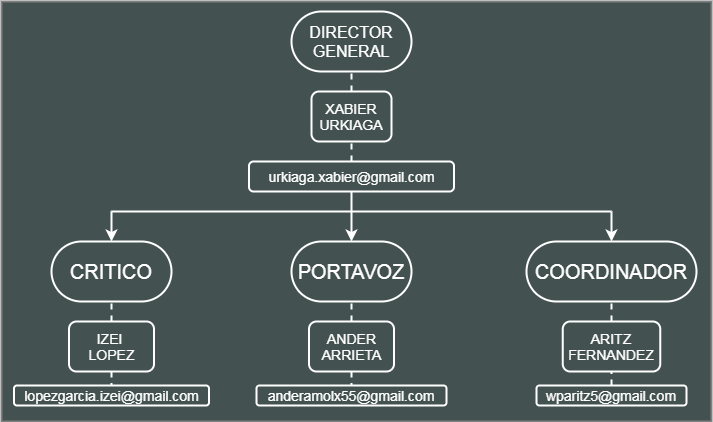

The diagram above was exported from draw.io. Its source (the exported page's mxGraphModel, read from the mxfile embedded in the PNG):
<mxGraphModel dx="1021" dy="500" grid="1" gridSize="10" guides="1" tooltips="1" connect="1" arrows="1" fold="1" page="1" pageScale="1" pageWidth="1169" pageHeight="827" math="0" shadow="0">
  <root>
    <mxCell id="0" />
    <mxCell id="1" parent="0" />
    <mxCell id="kCpKvlwY6PEWh2DL-w_j-44" value="" style="rounded=0;whiteSpace=wrap;html=1;fontSize=14;fontColor=#FFFFFF;strokeColor=#808080;strokeWidth=2;fillColor=#435151;" vertex="1" parent="1">
      <mxGeometry x="70" y="30" width="710" height="420" as="geometry" />
    </mxCell>
    <mxCell id="JMi0dpCK0gxwLcLCL2dt-1" value="&lt;font style=&quot;font-size: 16px&quot;&gt;DIRECTOR GENERAL&lt;/font&gt;" style="rounded=1;whiteSpace=wrap;html=1;fillColor=none;strokeColor=#FFFFFF;fontColor=#FFFFFF;strokeWidth=2;arcSize=50;" parent="1" vertex="1">
      <mxGeometry x="360" y="40" width="120" height="60" as="geometry" />
    </mxCell>
    <mxCell id="JMi0dpCK0gxwLcLCL2dt-3" value="&lt;font style=&quot;font-size: 14px&quot;&gt;XABIER URKIAGA&lt;/font&gt;" style="rounded=1;whiteSpace=wrap;html=1;fontSize=8;fontColor=#FFFFFF;strokeColor=#FFFFFF;fillColor=none;strokeWidth=2;" parent="1" vertex="1">
      <mxGeometry x="380" y="120" width="80" height="50" as="geometry" />
    </mxCell>
    <mxCell id="JMi0dpCK0gxwLcLCL2dt-5" value="&lt;font style=&quot;font-size: 20px&quot;&gt;PORTAVOZ&lt;/font&gt;" style="rounded=1;whiteSpace=wrap;html=1;fillColor=none;strokeColor=#FFFFFF;fontColor=#FFFFFF;strokeWidth=2;arcSize=50;" parent="1" vertex="1">
      <mxGeometry x="360" y="270" width="120" height="60" as="geometry" />
    </mxCell>
    <mxCell id="JMi0dpCK0gxwLcLCL2dt-8" value="&lt;font style=&quot;font-size: 20px&quot;&gt;COORDINADOR&lt;/font&gt;" style="rounded=1;whiteSpace=wrap;html=1;fillColor=none;strokeColor=#FFFFFF;fontColor=#FFFFFF;strokeWidth=2;arcSize=50;" parent="1" vertex="1">
      <mxGeometry x="595" y="270" width="170" height="60" as="geometry" />
    </mxCell>
    <mxCell id="JMi0dpCK0gxwLcLCL2dt-11" value="&lt;font style=&quot;font-size: 20px&quot;&gt;CRITICO&lt;/font&gt;" style="rounded=1;whiteSpace=wrap;html=1;fillColor=none;strokeColor=#FFFFFF;fontColor=#FFFFFF;strokeWidth=2;arcSize=50;" parent="1" vertex="1">
      <mxGeometry x="120" y="270" width="120" height="60" as="geometry" />
    </mxCell>
    <mxCell id="JMi0dpCK0gxwLcLCL2dt-13" value="&lt;span style=&quot;font-size: 14px&quot;&gt;IZEI &lt;br&gt;LOPEZ&lt;/span&gt;" style="rounded=1;whiteSpace=wrap;html=1;fontSize=8;fontColor=#FFFFFF;strokeColor=#FFFFFF;fillColor=none;strokeWidth=2;" parent="1" vertex="1">
      <mxGeometry x="137.5" y="350" width="85" height="50" as="geometry" />
    </mxCell>
    <mxCell id="JMi0dpCK0gxwLcLCL2dt-14" value="&lt;font style=&quot;font-size: 14px&quot;&gt;wparitz5@gmail.com&lt;/font&gt;" style="rounded=1;whiteSpace=wrap;html=1;fontSize=10;fontColor=#FFFFFF;strokeColor=#FFFFFF;fillColor=none;strokeWidth=2;" parent="1" vertex="1">
      <mxGeometry x="605" y="414" width="150" height="20" as="geometry" />
    </mxCell>
    <mxCell id="JMi0dpCK0gxwLcLCL2dt-15" value="&lt;font style=&quot;font-size: 14px&quot;&gt;anderamolx55@gmail.com&lt;/font&gt;" style="rounded=1;whiteSpace=wrap;html=1;fontSize=10;fontColor=#FFFFFF;strokeColor=#FFFFFF;fillColor=none;strokeWidth=2;" parent="1" vertex="1">
      <mxGeometry x="325" y="414" width="190" height="20" as="geometry" />
    </mxCell>
    <mxCell id="JMi0dpCK0gxwLcLCL2dt-16" value="&lt;font style=&quot;font-size: 14px&quot;&gt;lopezgarcia.izei@gmail.com&lt;/font&gt;" style="rounded=1;whiteSpace=wrap;html=1;fontSize=10;fontColor=#FFFFFF;strokeColor=#FFFFFF;fillColor=none;strokeWidth=2;" parent="1" vertex="1">
      <mxGeometry x="82.5" y="414" width="195" height="20" as="geometry" />
    </mxCell>
    <mxCell id="kCpKvlwY6PEWh2DL-w_j-26" style="edgeStyle=orthogonalEdgeStyle;rounded=0;orthogonalLoop=1;jettySize=auto;html=1;entryX=0.5;entryY=0;entryDx=0;entryDy=0;fontSize=14;fontColor=#FFFFFF;strokeColor=#FFFFFF;strokeWidth=2;fillColor=none;" edge="1" parent="1" source="JMi0dpCK0gxwLcLCL2dt-18" target="JMi0dpCK0gxwLcLCL2dt-5">
      <mxGeometry relative="1" as="geometry" />
    </mxCell>
    <mxCell id="JMi0dpCK0gxwLcLCL2dt-18" value="&lt;font style=&quot;font-size: 14px&quot;&gt;urkiaga.xabier@gmail.com&lt;/font&gt;" style="rounded=1;whiteSpace=wrap;html=1;fontSize=10;fontColor=#FFFFFF;strokeColor=#FFFFFF;fillColor=none;strokeWidth=2;" parent="1" vertex="1">
      <mxGeometry x="317.5" y="190" width="205" height="30" as="geometry" />
    </mxCell>
    <mxCell id="kCpKvlwY6PEWh2DL-w_j-22" value="" style="endArrow=none;dashed=1;html=1;rounded=0;fontColor=#FFFFFF;strokeColor=#FFFFFF;strokeWidth=2;fillColor=none;entryX=0.5;entryY=1;entryDx=0;entryDy=0;exitX=0.5;exitY=0;exitDx=0;exitDy=0;" edge="1" parent="1" source="JMi0dpCK0gxwLcLCL2dt-3" target="JMi0dpCK0gxwLcLCL2dt-1">
      <mxGeometry width="50" height="50" relative="1" as="geometry">
        <mxPoint x="280" y="130" as="sourcePoint" />
        <mxPoint x="330" y="80" as="targetPoint" />
      </mxGeometry>
    </mxCell>
    <mxCell id="kCpKvlwY6PEWh2DL-w_j-23" value="" style="endArrow=none;dashed=1;html=1;rounded=0;fontColor=#FFFFFF;strokeColor=#FFFFFF;strokeWidth=2;fillColor=none;entryX=0.5;entryY=1;entryDx=0;entryDy=0;exitX=0.5;exitY=0;exitDx=0;exitDy=0;" edge="1" parent="1" source="JMi0dpCK0gxwLcLCL2dt-18" target="JMi0dpCK0gxwLcLCL2dt-3">
      <mxGeometry width="50" height="50" relative="1" as="geometry">
        <mxPoint x="460" y="190" as="sourcePoint" />
        <mxPoint x="430" y="110" as="targetPoint" />
      </mxGeometry>
    </mxCell>
    <mxCell id="kCpKvlwY6PEWh2DL-w_j-27" value="&lt;span style=&quot;font-size: 14px&quot;&gt;ANDER ARRIETA&lt;/span&gt;" style="rounded=1;whiteSpace=wrap;html=1;fontSize=8;fontColor=#FFFFFF;strokeColor=#FFFFFF;fillColor=none;strokeWidth=2;" vertex="1" parent="1">
      <mxGeometry x="377.5" y="350" width="85" height="50" as="geometry" />
    </mxCell>
    <mxCell id="kCpKvlwY6PEWh2DL-w_j-28" value="&lt;span style=&quot;font-size: 14px&quot;&gt;ARITZ FERNANDEZ&lt;/span&gt;" style="rounded=1;whiteSpace=wrap;html=1;fontSize=8;fontColor=#FFFFFF;strokeColor=#FFFFFF;fillColor=none;strokeWidth=2;" vertex="1" parent="1">
      <mxGeometry x="631.25" y="350" width="97.5" height="50" as="geometry" />
    </mxCell>
    <mxCell id="kCpKvlwY6PEWh2DL-w_j-29" value="" style="endArrow=none;dashed=1;html=1;rounded=0;fontSize=14;fontColor=#FFFFFF;strokeColor=#FFFFFF;strokeWidth=2;fillColor=none;entryX=0.5;entryY=1;entryDx=0;entryDy=0;exitX=0.5;exitY=0;exitDx=0;exitDy=0;" edge="1" parent="1" source="kCpKvlwY6PEWh2DL-w_j-27" target="JMi0dpCK0gxwLcLCL2dt-5">
      <mxGeometry width="50" height="50" relative="1" as="geometry">
        <mxPoint x="440" y="350" as="sourcePoint" />
        <mxPoint x="440" y="350" as="targetPoint" />
      </mxGeometry>
    </mxCell>
    <mxCell id="kCpKvlwY6PEWh2DL-w_j-32" value="" style="endArrow=none;dashed=1;html=1;rounded=0;fontSize=14;fontColor=#FFFFFF;strokeColor=#FFFFFF;strokeWidth=2;fillColor=none;exitX=0.5;exitY=1;exitDx=0;exitDy=0;entryX=0.5;entryY=0;entryDx=0;entryDy=0;" edge="1" parent="1" source="kCpKvlwY6PEWh2DL-w_j-27" target="JMi0dpCK0gxwLcLCL2dt-15">
      <mxGeometry width="50" height="50" relative="1" as="geometry">
        <mxPoint x="430" y="320" as="sourcePoint" />
        <mxPoint x="480" y="270" as="targetPoint" />
      </mxGeometry>
    </mxCell>
    <mxCell id="kCpKvlwY6PEWh2DL-w_j-33" value="" style="endArrow=none;dashed=1;html=1;rounded=0;fontSize=14;fontColor=#FFFFFF;strokeColor=#FFFFFF;strokeWidth=2;fillColor=none;entryX=0.5;entryY=1;entryDx=0;entryDy=0;exitX=0.5;exitY=0;exitDx=0;exitDy=0;" edge="1" parent="1" source="JMi0dpCK0gxwLcLCL2dt-13" target="JMi0dpCK0gxwLcLCL2dt-11">
      <mxGeometry width="50" height="50" relative="1" as="geometry">
        <mxPoint x="210" y="340" as="sourcePoint" />
        <mxPoint x="480" y="270" as="targetPoint" />
      </mxGeometry>
    </mxCell>
    <mxCell id="kCpKvlwY6PEWh2DL-w_j-35" value="" style="endArrow=none;dashed=1;html=1;rounded=0;fontSize=14;fontColor=#FFFFFF;strokeColor=#FFFFFF;strokeWidth=2;fillColor=none;entryX=0.5;entryY=0;entryDx=0;entryDy=0;" edge="1" parent="1" target="JMi0dpCK0gxwLcLCL2dt-16">
      <mxGeometry width="50" height="50" relative="1" as="geometry">
        <mxPoint x="180" y="400" as="sourcePoint" />
        <mxPoint x="190" y="340" as="targetPoint" />
      </mxGeometry>
    </mxCell>
    <mxCell id="kCpKvlwY6PEWh2DL-w_j-36" value="" style="endArrow=none;dashed=1;html=1;rounded=0;fontSize=14;fontColor=#FFFFFF;strokeColor=#FFFFFF;strokeWidth=2;fillColor=none;exitX=0.5;exitY=0;exitDx=0;exitDy=0;entryX=0.5;entryY=1;entryDx=0;entryDy=0;" edge="1" parent="1" source="JMi0dpCK0gxwLcLCL2dt-14" target="kCpKvlwY6PEWh2DL-w_j-28">
      <mxGeometry width="50" height="50" relative="1" as="geometry">
        <mxPoint x="285" y="340" as="sourcePoint" />
        <mxPoint x="335" y="290" as="targetPoint" />
      </mxGeometry>
    </mxCell>
    <mxCell id="kCpKvlwY6PEWh2DL-w_j-37" value="" style="endArrow=none;dashed=1;html=1;rounded=0;fontSize=14;fontColor=#FFFFFF;strokeColor=#FFFFFF;strokeWidth=2;fillColor=none;entryX=0.5;entryY=1;entryDx=0;entryDy=0;exitX=0.5;exitY=0;exitDx=0;exitDy=0;" edge="1" parent="1" source="kCpKvlwY6PEWh2DL-w_j-28" target="JMi0dpCK0gxwLcLCL2dt-8">
      <mxGeometry width="50" height="50" relative="1" as="geometry">
        <mxPoint x="295" y="350" as="sourcePoint" />
        <mxPoint x="345" y="300" as="targetPoint" />
      </mxGeometry>
    </mxCell>
    <mxCell id="kCpKvlwY6PEWh2DL-w_j-40" value="" style="endArrow=classic;html=1;rounded=0;fontSize=14;fontColor=#FFFFFF;strokeColor=#FFFFFF;strokeWidth=2;fillColor=none;entryX=0.5;entryY=0;entryDx=0;entryDy=0;" edge="1" parent="1" target="JMi0dpCK0gxwLcLCL2dt-11">
      <mxGeometry width="50" height="50" relative="1" as="geometry">
        <mxPoint x="180" y="240" as="sourcePoint" />
        <mxPoint x="480" y="270" as="targetPoint" />
      </mxGeometry>
    </mxCell>
    <mxCell id="kCpKvlwY6PEWh2DL-w_j-41" value="" style="endArrow=classic;html=1;rounded=0;fontSize=14;fontColor=#FFFFFF;strokeColor=#FFFFFF;strokeWidth=2;fillColor=none;entryX=0.5;entryY=0;entryDx=0;entryDy=0;" edge="1" parent="1" target="JMi0dpCK0gxwLcLCL2dt-8">
      <mxGeometry width="50" height="50" relative="1" as="geometry">
        <mxPoint x="680" y="240" as="sourcePoint" />
        <mxPoint x="585" y="270" as="targetPoint" />
      </mxGeometry>
    </mxCell>
    <mxCell id="kCpKvlwY6PEWh2DL-w_j-43" value="" style="endArrow=none;html=1;rounded=0;fontSize=14;fontColor=#FFFFFF;strokeColor=#FFFFFF;strokeWidth=2;fillColor=none;" edge="1" parent="1">
      <mxGeometry width="50" height="50" relative="1" as="geometry">
        <mxPoint x="180" y="240" as="sourcePoint" />
        <mxPoint x="680" y="240" as="targetPoint" />
      </mxGeometry>
    </mxCell>
  </root>
</mxGraphModel>